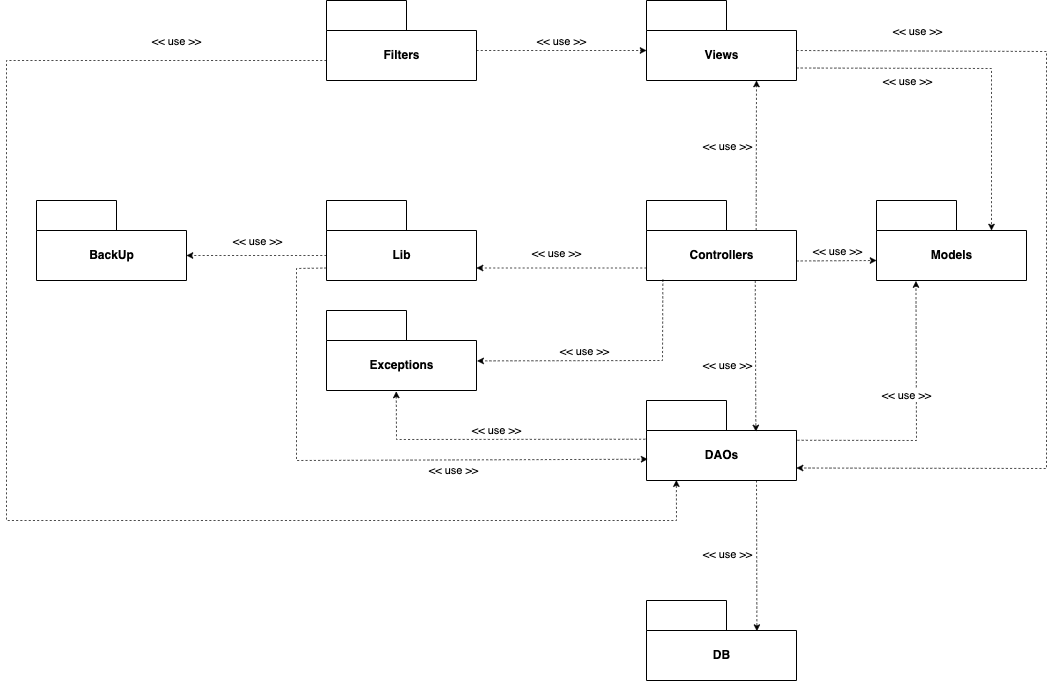

The diagram above was exported from draw.io. Its source (the exported page's mxGraphModel, read from the mxfile embedded in the PNG):
<mxGraphModel dx="2133" dy="1515" grid="1" gridSize="10" guides="1" tooltips="1" connect="1" arrows="1" fold="1" page="1" pageScale="1" pageWidth="850" pageHeight="1100" math="0" shadow="0">
  <root>
    <mxCell id="0" />
    <mxCell id="1" parent="0" />
    <mxCell id="eeyoS09CVDpZYGLsEU2N-1" value="DAOs" style="shape=folder;fontStyle=1;tabWidth=80;tabHeight=30;tabPosition=left;html=1;boundedLbl=1;" vertex="1" parent="1">
      <mxGeometry x="410" y="720" width="150" height="80" as="geometry" />
    </mxCell>
    <mxCell id="eeyoS09CVDpZYGLsEU2N-4" value="Controllers" style="shape=folder;fontStyle=1;tabWidth=80;tabHeight=30;tabPosition=left;html=1;boundedLbl=1;" vertex="1" parent="1">
      <mxGeometry x="410" y="520" width="150" height="80" as="geometry" />
    </mxCell>
    <mxCell id="eeyoS09CVDpZYGLsEU2N-5" value="Exceptions" style="shape=folder;fontStyle=1;tabWidth=80;tabHeight=30;tabPosition=left;html=1;boundedLbl=1;" vertex="1" parent="1">
      <mxGeometry x="90" y="630" width="150" height="80" as="geometry" />
    </mxCell>
    <mxCell id="eeyoS09CVDpZYGLsEU2N-6" value="Filters" style="shape=folder;fontStyle=1;tabWidth=80;tabHeight=30;tabPosition=left;html=1;boundedLbl=1;" vertex="1" parent="1">
      <mxGeometry x="90" y="320" width="150" height="80" as="geometry" />
    </mxCell>
    <mxCell id="eeyoS09CVDpZYGLsEU2N-7" value="DB" style="shape=folder;fontStyle=1;tabWidth=80;tabHeight=30;tabPosition=left;html=1;boundedLbl=1;" vertex="1" parent="1">
      <mxGeometry x="410" y="920" width="150" height="80" as="geometry" />
    </mxCell>
    <mxCell id="eeyoS09CVDpZYGLsEU2N-8" value="BackUp" style="shape=folder;fontStyle=1;tabWidth=80;tabHeight=30;tabPosition=left;html=1;boundedLbl=1;" vertex="1" parent="1">
      <mxGeometry x="-200" y="520" width="150" height="80" as="geometry" />
    </mxCell>
    <mxCell id="eeyoS09CVDpZYGLsEU2N-9" value="Lib" style="shape=folder;fontStyle=1;tabWidth=80;tabHeight=30;tabPosition=left;html=1;boundedLbl=1;" vertex="1" parent="1">
      <mxGeometry x="90" y="520" width="150" height="80" as="geometry" />
    </mxCell>
    <mxCell id="eeyoS09CVDpZYGLsEU2N-10" value="Models" style="shape=folder;fontStyle=1;tabWidth=80;tabHeight=30;tabPosition=left;html=1;boundedLbl=1;" vertex="1" parent="1">
      <mxGeometry x="640" y="520" width="150" height="80" as="geometry" />
    </mxCell>
    <mxCell id="eeyoS09CVDpZYGLsEU2N-12" value="Views" style="shape=folder;fontStyle=1;tabWidth=80;tabHeight=30;tabPosition=left;html=1;boundedLbl=1;" vertex="1" parent="1">
      <mxGeometry x="410" y="320" width="150" height="80" as="geometry" />
    </mxCell>
    <mxCell id="eeyoS09CVDpZYGLsEU2N-21" value="" style="endArrow=classic;html=1;rounded=0;dashed=1;strokeWidth=0.7;endSize=5;exitX=0.731;exitY=0.37;exitDx=0;exitDy=0;exitPerimeter=0;" edge="1" parent="1" source="eeyoS09CVDpZYGLsEU2N-4">
      <mxGeometry width="50" height="50" relative="1" as="geometry">
        <mxPoint x="330" y="440" as="sourcePoint" />
        <mxPoint x="520" y="400" as="targetPoint" />
      </mxGeometry>
    </mxCell>
    <mxCell id="eeyoS09CVDpZYGLsEU2N-22" value="&amp;lt;&amp;lt; use &amp;gt;&amp;gt;" style="edgeLabel;html=1;align=center;verticalAlign=middle;resizable=0;points=[];" vertex="1" connectable="0" parent="eeyoS09CVDpZYGLsEU2N-21">
      <mxGeometry x="0.1124" relative="1" as="geometry">
        <mxPoint x="-29" as="offset" />
      </mxGeometry>
    </mxCell>
    <mxCell id="eeyoS09CVDpZYGLsEU2N-23" value="" style="endArrow=classic;html=1;rounded=0;dashed=1;strokeWidth=0.7;endSize=5;exitX=0.725;exitY=1.002;exitDx=0;exitDy=0;exitPerimeter=0;entryX=0.729;entryY=0.388;entryDx=0;entryDy=0;entryPerimeter=0;" edge="1" parent="1" source="eeyoS09CVDpZYGLsEU2N-4" target="eeyoS09CVDpZYGLsEU2N-1">
      <mxGeometry width="50" height="50" relative="1" as="geometry">
        <mxPoint x="659.9999999999999" y="729.6000000000001" as="sourcePoint" />
        <mxPoint x="660.3499999999998" y="580" as="targetPoint" />
      </mxGeometry>
    </mxCell>
    <mxCell id="eeyoS09CVDpZYGLsEU2N-24" value="&amp;lt;&amp;lt; use &amp;gt;&amp;gt;" style="edgeLabel;html=1;align=center;verticalAlign=middle;resizable=0;points=[];" vertex="1" connectable="0" parent="eeyoS09CVDpZYGLsEU2N-23">
      <mxGeometry x="0.1124" relative="1" as="geometry">
        <mxPoint x="-29" as="offset" />
      </mxGeometry>
    </mxCell>
    <mxCell id="eeyoS09CVDpZYGLsEU2N-25" value="" style="endArrow=classic;html=1;rounded=0;dashed=1;strokeWidth=0.7;endSize=5;entryX=0.736;entryY=0.383;entryDx=0;entryDy=0;entryPerimeter=0;" edge="1" parent="1" target="eeyoS09CVDpZYGLsEU2N-7">
      <mxGeometry width="50" height="50" relative="1" as="geometry">
        <mxPoint x="520" y="800" as="sourcePoint" />
        <mxPoint x="560.6000000000001" y="920.8799999999998" as="targetPoint" />
      </mxGeometry>
    </mxCell>
    <mxCell id="eeyoS09CVDpZYGLsEU2N-26" value="&amp;lt;&amp;lt; use &amp;gt;&amp;gt;" style="edgeLabel;html=1;align=center;verticalAlign=middle;resizable=0;points=[];" vertex="1" connectable="0" parent="eeyoS09CVDpZYGLsEU2N-25">
      <mxGeometry x="0.1124" relative="1" as="geometry">
        <mxPoint x="-30" y="-10" as="offset" />
      </mxGeometry>
    </mxCell>
    <mxCell id="eeyoS09CVDpZYGLsEU2N-30" value="" style="endArrow=classic;html=1;rounded=0;dashed=1;strokeWidth=0.7;endSize=5;exitX=0;exitY=0;exitDx=0;exitDy=67.5;exitPerimeter=0;entryX=0;entryY=0;entryDx=150;entryDy=67.5;entryPerimeter=0;" edge="1" parent="1" source="eeyoS09CVDpZYGLsEU2N-4" target="eeyoS09CVDpZYGLsEU2N-9">
      <mxGeometry width="50" height="50" relative="1" as="geometry">
        <mxPoint x="528.75" y="610.1600000000001" as="sourcePoint" />
        <mxPoint x="529.3499999999999" y="761.0400000000002" as="targetPoint" />
      </mxGeometry>
    </mxCell>
    <mxCell id="eeyoS09CVDpZYGLsEU2N-31" value="&amp;lt;&amp;lt; use &amp;gt;&amp;gt;" style="edgeLabel;html=1;align=center;verticalAlign=middle;resizable=0;points=[];" vertex="1" connectable="0" parent="eeyoS09CVDpZYGLsEU2N-30">
      <mxGeometry x="0.1124" relative="1" as="geometry">
        <mxPoint x="4" y="-15" as="offset" />
      </mxGeometry>
    </mxCell>
    <mxCell id="eeyoS09CVDpZYGLsEU2N-33" value="" style="endArrow=classic;html=1;rounded=0;dashed=1;strokeWidth=0.7;endSize=5;exitX=0.109;exitY=0.988;exitDx=0;exitDy=0;exitPerimeter=0;entryX=1.004;entryY=0.63;entryDx=0;entryDy=0;entryPerimeter=0;" edge="1" parent="1" source="eeyoS09CVDpZYGLsEU2N-4" target="eeyoS09CVDpZYGLsEU2N-5">
      <mxGeometry width="50" height="50" relative="1" as="geometry">
        <mxPoint x="220.00000000000023" y="660.4800000000005" as="sourcePoint" />
        <mxPoint x="379.4" y="660" as="targetPoint" />
        <Array as="points">
          <mxPoint x="426" y="680" />
        </Array>
      </mxGeometry>
    </mxCell>
    <mxCell id="eeyoS09CVDpZYGLsEU2N-34" value="&amp;lt;&amp;lt; use &amp;gt;&amp;gt;" style="edgeLabel;html=1;align=center;verticalAlign=middle;resizable=0;points=[];" vertex="1" connectable="0" parent="eeyoS09CVDpZYGLsEU2N-33">
      <mxGeometry x="0.1124" relative="1" as="geometry">
        <mxPoint x="-11" y="-10" as="offset" />
      </mxGeometry>
    </mxCell>
    <mxCell id="eeyoS09CVDpZYGLsEU2N-35" value="" style="endArrow=classic;html=1;rounded=0;dashed=1;strokeWidth=0.7;endSize=5;exitX=0;exitY=0;exitDx=0;exitDy=67.5;exitPerimeter=0;entryX=0.008;entryY=0.734;entryDx=0;entryDy=0;entryPerimeter=0;" edge="1" parent="1" source="eeyoS09CVDpZYGLsEU2N-9" target="eeyoS09CVDpZYGLsEU2N-1">
      <mxGeometry width="50" height="50" relative="1" as="geometry">
        <mxPoint x="260" y="759.6800000000003" as="sourcePoint" />
        <mxPoint x="410" y="770" as="targetPoint" />
        <Array as="points">
          <mxPoint x="60" y="588" />
          <mxPoint x="60" y="780" />
        </Array>
      </mxGeometry>
    </mxCell>
    <mxCell id="eeyoS09CVDpZYGLsEU2N-36" value="&amp;lt;&amp;lt; use &amp;gt;&amp;gt;" style="edgeLabel;html=1;align=center;verticalAlign=middle;resizable=0;points=[];" vertex="1" connectable="0" parent="eeyoS09CVDpZYGLsEU2N-35">
      <mxGeometry x="0.1124" relative="1" as="geometry">
        <mxPoint x="60" y="10" as="offset" />
      </mxGeometry>
    </mxCell>
    <mxCell id="eeyoS09CVDpZYGLsEU2N-37" value="" style="endArrow=classic;html=1;rounded=0;dashed=1;strokeWidth=0.7;endSize=5;exitX=1.006;exitY=0.497;exitDx=0;exitDy=0;exitPerimeter=0;entryX=0.263;entryY=1.006;entryDx=0;entryDy=0;entryPerimeter=0;" edge="1" parent="1" source="eeyoS09CVDpZYGLsEU2N-1" target="eeyoS09CVDpZYGLsEU2N-10">
      <mxGeometry width="50" height="50" relative="1" as="geometry">
        <mxPoint x="560.0000000000003" y="790.4800000000005" as="sourcePoint" />
        <mxPoint x="720" y="790" as="targetPoint" />
        <Array as="points">
          <mxPoint x="680" y="760" />
        </Array>
      </mxGeometry>
    </mxCell>
    <mxCell id="eeyoS09CVDpZYGLsEU2N-38" value="&amp;lt;&amp;lt; use &amp;gt;&amp;gt;" style="edgeLabel;html=1;align=center;verticalAlign=middle;resizable=0;points=[];" vertex="1" connectable="0" parent="eeyoS09CVDpZYGLsEU2N-37">
      <mxGeometry x="0.1124" relative="1" as="geometry">
        <mxPoint x="-11" y="-10" as="offset" />
      </mxGeometry>
    </mxCell>
    <mxCell id="eeyoS09CVDpZYGLsEU2N-43" value="" style="endArrow=classic;html=1;rounded=0;dashed=1;strokeWidth=0.7;endSize=5;entryX=-0.004;entryY=0.619;entryDx=0;entryDy=0;entryPerimeter=0;" edge="1" parent="1">
      <mxGeometry width="50" height="50" relative="1" as="geometry">
        <mxPoint x="240" y="370" as="sourcePoint" />
        <mxPoint x="410" y="370" as="targetPoint" />
      </mxGeometry>
    </mxCell>
    <mxCell id="eeyoS09CVDpZYGLsEU2N-44" value="&amp;lt;&amp;lt; use &amp;gt;&amp;gt;" style="edgeLabel;html=1;align=center;verticalAlign=middle;resizable=0;points=[];" vertex="1" connectable="0" parent="eeyoS09CVDpZYGLsEU2N-43">
      <mxGeometry x="0.1124" relative="1" as="geometry">
        <mxPoint x="-11" y="-10" as="offset" />
      </mxGeometry>
    </mxCell>
    <mxCell id="eeyoS09CVDpZYGLsEU2N-47" value="" style="endArrow=classic;html=1;rounded=0;dashed=1;strokeWidth=0.7;endSize=5;exitX=0;exitY=0;exitDx=0;exitDy=55;exitPerimeter=0;entryX=0;entryY=0;entryDx=150;entryDy=55;entryPerimeter=0;" edge="1" parent="1" source="eeyoS09CVDpZYGLsEU2N-9" target="eeyoS09CVDpZYGLsEU2N-8">
      <mxGeometry width="50" height="50" relative="1" as="geometry">
        <mxPoint x="120.04999999999973" y="600.0000000000001" as="sourcePoint" />
        <mxPoint x="-20" y="590" as="targetPoint" />
        <Array as="points" />
      </mxGeometry>
    </mxCell>
    <mxCell id="eeyoS09CVDpZYGLsEU2N-48" value="&amp;lt;&amp;lt; use &amp;gt;&amp;gt;" style="edgeLabel;html=1;align=center;verticalAlign=middle;resizable=0;points=[];" vertex="1" connectable="0" parent="eeyoS09CVDpZYGLsEU2N-47">
      <mxGeometry x="0.1124" relative="1" as="geometry">
        <mxPoint x="8" y="-15" as="offset" />
      </mxGeometry>
    </mxCell>
    <mxCell id="eeyoS09CVDpZYGLsEU2N-50" value="" style="endArrow=classic;html=1;rounded=0;dashed=1;strokeWidth=0.7;endSize=5;exitX=0;exitY=0;exitDx=150;exitDy=67.5;exitPerimeter=0;entryX=0;entryY=0;entryDx=115;entryDy=30;entryPerimeter=0;" edge="1" parent="1" source="eeyoS09CVDpZYGLsEU2N-12" target="eeyoS09CVDpZYGLsEU2N-10">
      <mxGeometry width="50" height="50" relative="1" as="geometry">
        <mxPoint x="560.0000000000006" y="370.4800000000005" as="sourcePoint" />
        <mxPoint x="739.4" y="370" as="targetPoint" />
        <Array as="points">
          <mxPoint x="755" y="388" />
        </Array>
      </mxGeometry>
    </mxCell>
    <mxCell id="eeyoS09CVDpZYGLsEU2N-51" value="&amp;lt;&amp;lt; use &amp;gt;&amp;gt;" style="edgeLabel;html=1;align=center;verticalAlign=middle;resizable=0;points=[];" vertex="1" connectable="0" parent="eeyoS09CVDpZYGLsEU2N-50">
      <mxGeometry x="0.1124" relative="1" as="geometry">
        <mxPoint x="-85" y="9" as="offset" />
      </mxGeometry>
    </mxCell>
    <mxCell id="eeyoS09CVDpZYGLsEU2N-52" value="" style="endArrow=classic;html=1;rounded=0;dashed=1;strokeWidth=0.7;endSize=5;exitX=-0.008;exitY=0.484;exitDx=0;exitDy=0;exitPerimeter=0;entryX=0.465;entryY=1.011;entryDx=0;entryDy=0;entryPerimeter=0;" edge="1" parent="1" source="eeyoS09CVDpZYGLsEU2N-1" target="eeyoS09CVDpZYGLsEU2N-5">
      <mxGeometry width="50" height="50" relative="1" as="geometry">
        <mxPoint x="150.00000000000045" y="840.4800000000005" as="sourcePoint" />
        <mxPoint x="310" y="840" as="targetPoint" />
        <Array as="points">
          <mxPoint x="160" y="759" />
        </Array>
      </mxGeometry>
    </mxCell>
    <mxCell id="eeyoS09CVDpZYGLsEU2N-53" value="&amp;lt;&amp;lt; use &amp;gt;&amp;gt;" style="edgeLabel;html=1;align=center;verticalAlign=middle;resizable=0;points=[];" vertex="1" connectable="0" parent="eeyoS09CVDpZYGLsEU2N-52">
      <mxGeometry x="0.1124" relative="1" as="geometry">
        <mxPoint x="16" y="-10" as="offset" />
      </mxGeometry>
    </mxCell>
    <mxCell id="eeyoS09CVDpZYGLsEU2N-54" value="" style="endArrow=classic;html=1;rounded=0;dashed=1;strokeWidth=0.7;endSize=5;exitX=0.725;exitY=1.002;exitDx=0;exitDy=0;exitPerimeter=0;" edge="1" parent="1">
      <mxGeometry width="50" height="50" relative="1" as="geometry">
        <mxPoint x="560.0000000000005" y="580.4800000000007" as="sourcePoint" />
        <mxPoint x="640" y="580" as="targetPoint" />
      </mxGeometry>
    </mxCell>
    <mxCell id="eeyoS09CVDpZYGLsEU2N-55" value="&amp;lt;&amp;lt; use &amp;gt;&amp;gt;" style="edgeLabel;html=1;align=center;verticalAlign=middle;resizable=0;points=[];" vertex="1" connectable="0" parent="eeyoS09CVDpZYGLsEU2N-54">
      <mxGeometry x="0.1124" relative="1" as="geometry">
        <mxPoint x="-5" y="-10" as="offset" />
      </mxGeometry>
    </mxCell>
    <mxCell id="eeyoS09CVDpZYGLsEU2N-56" value="" style="endArrow=classic;html=1;rounded=0;dashed=1;strokeWidth=0.7;endSize=5;exitX=1.017;exitY=0.483;exitDx=0;exitDy=0;exitPerimeter=0;entryX=0;entryY=0;entryDx=150;entryDy=67.5;entryPerimeter=0;" edge="1" parent="1" target="eeyoS09CVDpZYGLsEU2N-1">
      <mxGeometry width="50" height="50" relative="1" as="geometry">
        <mxPoint x="559.9999999999998" y="369.9999999999999" as="sourcePoint" />
        <mxPoint x="850" y="840" as="targetPoint" />
        <Array as="points">
          <mxPoint x="810" y="371" />
          <mxPoint x="810" y="788" />
        </Array>
      </mxGeometry>
    </mxCell>
    <mxCell id="eeyoS09CVDpZYGLsEU2N-57" value="&amp;lt;&amp;lt; use &amp;gt;&amp;gt;" style="edgeLabel;html=1;align=center;verticalAlign=middle;resizable=0;points=[];" vertex="1" connectable="0" parent="eeyoS09CVDpZYGLsEU2N-56">
      <mxGeometry x="0.1124" relative="1" as="geometry">
        <mxPoint x="-130" y="-281" as="offset" />
      </mxGeometry>
    </mxCell>
    <mxCell id="eeyoS09CVDpZYGLsEU2N-59" value="" style="endArrow=classic;html=1;rounded=0;dashed=1;strokeWidth=0.7;endSize=5;exitX=0;exitY=0;exitDx=0;exitDy=55;exitPerimeter=0;entryX=0.199;entryY=0.995;entryDx=0;entryDy=0;entryPerimeter=0;" edge="1" parent="1" target="eeyoS09CVDpZYGLsEU2N-1">
      <mxGeometry width="50" height="50" relative="1" as="geometry">
        <mxPoint x="90" y="380" as="sourcePoint" />
        <mxPoint x="-50" y="380" as="targetPoint" />
        <Array as="points">
          <mxPoint x="-230" y="380" />
          <mxPoint x="-230" y="840" />
          <mxPoint x="440" y="840" />
        </Array>
      </mxGeometry>
    </mxCell>
    <mxCell id="eeyoS09CVDpZYGLsEU2N-60" value="&amp;lt;&amp;lt; use &amp;gt;&amp;gt;" style="edgeLabel;html=1;align=center;verticalAlign=middle;resizable=0;points=[];" vertex="1" connectable="0" parent="eeyoS09CVDpZYGLsEU2N-59">
      <mxGeometry x="0.1124" relative="1" as="geometry">
        <mxPoint x="121" y="-480" as="offset" />
      </mxGeometry>
    </mxCell>
  </root>
</mxGraphModel>